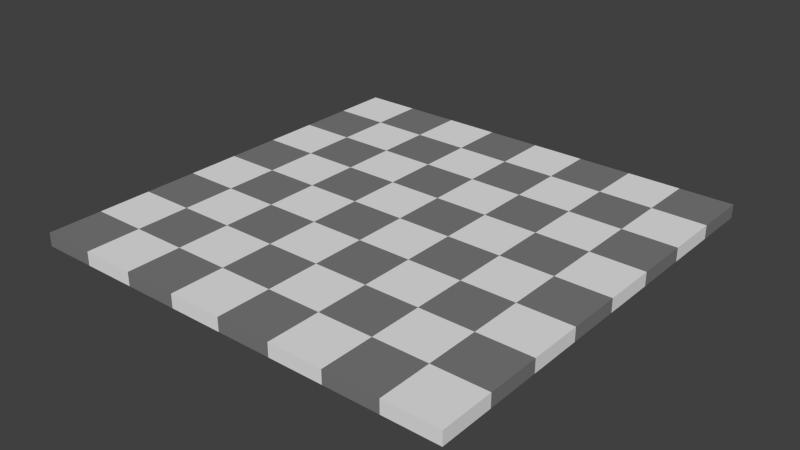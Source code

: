 # Source: chess-board.blend  (saved by Blender 2.72.0; exported with 4.5.12 LTS)
import bpy
from mathutils import Matrix  # noqa: F401  (used for matrix-valued properties, if any)

bpy.ops.wm.read_factory_settings(use_empty=True)
scene = bpy.context.scene
scene.name = 'Scene'

# ---- collections
col_collection_1 = bpy.data.collections.new('Collection 1'); scene.collection.children.link(col_collection_1)

# ---- materials (node trees are filled in below, after node groups)
mat_black = bpy.data.materials.new('black')
mat_black.alpha_threshold = 0.0
mat_black.use_transparent_shadow = False
mat_black.diffuse_color = (0.2, 0.2, 0.2, 1.0)
mat_black.roughness = 0.5
mat_black.line_color = (0.0, 0.0, 0.0, 1.0)
mat_white = bpy.data.materials.new('white')
mat_white.alpha_threshold = 0.0
mat_white.use_transparent_shadow = False
mat_white.roughness = 0.5
mat_white.line_color = (0.0, 0.0, 0.0, 1.0)

# ---- material node trees

# ---- world
world_world = bpy.data.worlds.new('World'); scene.world = world_world
world_world.color = (0.05088, 0.05088, 0.05088)
world_world.use_sun_shadow = False
world_world.sun_shadow_jitter_overblur = 0.0
world_world.cycles.sampling_method = 'MANUAL'
world_world.cycles.sample_map_resolution = 256

# ---- meshes
me_board = bpy.data.meshes.new('board')
me_board.from_pydata([(1.0, -1.0, -1.0), (1.0, -3.0, -1.0), (-1.0, -3.0, -1.0), (-1.0, -1.0, -1.0), (1.0, -1.0, 1.0), (1.0, -3.0, 1.0), (-1.0, -3.0, 1.0), (-1.0, -1.0, 1.0), (1.0, 1.0, -1.0), (1.0, -1.0, -1.0), (-1.0, -1.0, -1.0), (-1.0, 1.0, -1.0), (1.0, 1.0, 1.0), (1.0, -1.0, 1.0), (-1.0, -1.0, 1.0), (-1.0, 1.0, 1.0), (-1.0, 1.0, -1.0), (-1.0, -1.0, -1.0), (-3.0, -1.0, -1.0), (-3.0, 1.0, -1.0), (-1.0, 1.0, 1.0), (-1.0, -1.0, 1.0), (-3.0, -1.0, 1.0), (-3.0, 1.0, 1.0), (-1.0, -1.0, -1.0), (-1.0, -3.0, -1.0), (-3.0, -3.0, -1.0), (-3.0, -1.0, -1.0), (-1.0, -1.0, 1.0), (-1.0, -3.0, 1.0), (-3.0, -3.0, 1.0), (-3.0, -1.0, 1.0), (1.0, 3.0, -1.0), (1.0, 1.0, -1.0), (-1.0, 1.0, -1.0), (-1.0, 3.0, -1.0), (1.0, 3.0, 1.0), (1.0, 1.0, 1.0), (-1.0, 1.0, 1.0), (-1.0, 3.0, 1.0), (1.0, 5.0, -1.0), (1.0, 3.0, -1.0), (-1.0, 3.0, -1.0), (-1.0, 5.0, -1.0), (1.0, 5.0, 1.0), (1.0, 3.0, 1.0), (-1.0, 3.0, 1.0), (-1.0, 5.0, 1.0), (-1.0, 5.0, -1.0), (-1.0, 3.0, -1.0), (-3.0, 3.0, -1.0), (-3.0, 5.0, -1.0), (-1.0, 5.0, 1.0), (-1.0, 3.0, 1.0), (-3.0, 3.0, 1.0), (-3.0, 5.0, 1.0), (-1.0, 3.0, -1.0), (-1.0, 1.0, -1.0), (-3.0, 1.0, -1.0), (-3.0, 3.0, -1.0), (-1.0, 3.0, 1.0), (-1.0, 1.0, 1.0), (-3.0, 1.0, 1.0), (-3.0, 3.0, 1.0), (1.0, 7.0, -1.0), (1.0, 5.0, -1.0), (-1.0, 5.0, -1.0), (-1.0, 7.0, -1.0), (1.0, 7.0, 1.0), (1.0, 5.0, 1.0), (-1.0, 5.0, 1.0), (-1.0, 7.0, 1.0), (1.0, 9.0, -1.0), (1.0, 7.0, -1.0), (-1.0, 7.0, -1.0), (-1.0, 9.0, -1.0), (1.0, 9.0, 1.0), (1.0, 7.0, 1.0), (-1.0, 7.0, 1.0), (-1.0, 9.0, 1.0), (-1.0, 9.0, -1.0), (-1.0, 7.0, -1.0), (-3.0, 7.0, -1.0), (-3.0, 9.0, -1.0), (-1.0, 9.0, 1.0), (-1.0, 7.0, 1.0), (-3.0, 7.0, 1.0), (-3.0, 9.0, 1.0), (-1.0, 7.0, -1.0), (-1.0, 5.0, -1.0), (-3.0, 5.0, -1.0), (-3.0, 7.0, -1.0), (-1.0, 7.0, 1.0), (-1.0, 5.0, 1.0), (-3.0, 5.0, 1.0), (-3.0, 7.0, 1.0), (1.0, 11.0, -1.0), (1.0, 9.0, -1.0), (-1.0, 9.0, -1.0), (-1.0, 11.0, -1.0), (1.0, 11.0, 1.0), (1.0, 9.0, 1.0), (-1.0, 9.0, 1.0), (-1.0, 11.0, 1.0), (1.0, 13.0, -1.0), (1.0, 11.0, -1.0), (-1.0, 11.0, -1.0), (-1.0, 13.0, -1.0), (1.0, 13.0, 1.0), (1.0, 11.0, 1.0), (-1.0, 11.0, 1.0), (-1.0, 13.0, 1.0), (-1.0, 13.0, -1.0), (-1.0, 11.0, -1.0), (-3.0, 11.0, -1.0), (-3.0, 13.0, -1.0), (-1.0, 13.0, 1.0), (-1.0, 11.0, 1.0), (-3.0, 11.0, 1.0), (-3.0, 13.0, 1.0), (-1.0, 11.0, -1.0), (-1.0, 9.0, -1.0), (-3.0, 9.0, -1.0), (-3.0, 11.0, -1.0), (-1.0, 11.0, 1.0), (-1.0, 9.0, 1.0), (-3.0, 9.0, 1.0), (-3.0, 11.0, 1.0), (5.0, -1.0, -1.0), (5.0, -3.0, -1.0), (3.0, -3.0, -1.0), (3.0, -1.0, -1.0), (5.0, -1.0, 1.0), (5.0, -3.0, 1.0), (3.0, -3.0, 1.0), (3.0, -1.0, 1.0), (5.0, 1.0, -1.0), (5.0, -1.0, -1.0), (3.0, -1.0, -1.0), (3.0, 1.0, -1.0), (5.0, 1.0, 1.0), (5.0, -1.0, 1.0), (3.0, -1.0, 1.0), (3.0, 1.0, 1.0), (3.0, 1.0, -1.0), (3.0, -1.0, -1.0), (1.0, -1.0, -1.0), (1.0, 1.0, -1.0), (3.0, 1.0, 1.0), (3.0, -1.0, 1.0), (1.0, -1.0, 1.0), (1.0, 1.0, 1.0), (3.0, -1.0, -1.0), (3.0, -3.0, -1.0), (1.0, -3.0, -1.0), (1.0, -1.0, -1.0), (3.0, -1.0, 1.0), (3.0, -3.0, 1.0), (1.0, -3.0, 1.0), (1.0, -1.0, 1.0), (5.0, 3.0, -1.0), (5.0, 1.0, -1.0), (3.0, 1.0, -1.0), (3.0, 3.0, -1.0), (5.0, 3.0, 1.0), (5.0, 1.0, 1.0), (3.0, 1.0, 1.0), (3.0, 3.0, 1.0), (5.0, 5.0, -1.0), (5.0, 3.0, -1.0), (3.0, 3.0, -1.0), (3.0, 5.0, -1.0), (5.0, 5.0, 1.0), (5.0, 3.0, 1.0), (3.0, 3.0, 1.0), (3.0, 5.0, 1.0), (3.0, 5.0, -1.0), (3.0, 3.0, -1.0), (1.0, 3.0, -1.0), (1.0, 5.0, -1.0), (3.0, 5.0, 1.0), (3.0, 3.0, 1.0), (1.0, 3.0, 1.0), (1.0, 5.0, 1.0), (3.0, 3.0, -1.0), (3.0, 1.0, -1.0), (1.0, 1.0, -1.0), (1.0, 3.0, -1.0), (3.0, 3.0, 1.0), (3.0, 1.0, 1.0), (1.0, 1.0, 1.0), (1.0, 3.0, 1.0), (5.0, 7.0, -1.0), (5.0, 5.0, -1.0), (3.0, 5.0, -1.0), (3.0, 7.0, -1.0), (5.0, 7.0, 1.0), (5.0, 5.0, 1.0), (3.0, 5.0, 1.0), (3.0, 7.0, 1.0), (5.0, 9.0, -1.0), (5.0, 7.0, -1.0), (3.0, 7.0, -1.0), (3.0, 9.0, -1.0), (5.0, 9.0, 1.0), (5.0, 7.0, 1.0), (3.0, 7.0, 1.0), (3.0, 9.0, 1.0), (3.0, 9.0, -1.0), (3.0, 7.0, -1.0), (1.0, 7.0, -1.0), (1.0, 9.0, -1.0), (3.0, 9.0, 1.0), (3.0, 7.0, 1.0), (1.0, 7.0, 1.0), (1.0, 9.0, 1.0), (3.0, 7.0, -1.0), (3.0, 5.0, -1.0), (1.0, 5.0, -1.0), (1.0, 7.0, -1.0), (3.0, 7.0, 1.0), (3.0, 5.0, 1.0), (1.0, 5.0, 1.0), (1.0, 7.0, 1.0), (5.0, 11.0, -1.0), (5.0, 9.0, -1.0), (3.0, 9.0, -1.0), (3.0, 11.0, -1.0), (5.0, 11.0, 1.0), (5.0, 9.0, 1.0), (3.0, 9.0, 1.0), (3.0, 11.0, 1.0), (5.0, 13.0, -1.0), (5.0, 11.0, -1.0), (3.0, 11.0, -1.0), (3.0, 13.0, -1.0), (5.0, 13.0, 1.0), (5.0, 11.0, 1.0), (3.0, 11.0, 1.0), (3.0, 13.0, 1.0), (3.0, 13.0, -1.0), (3.0, 11.0, -1.0), (1.0, 11.0, -1.0), (1.0, 13.0, -1.0), (3.0, 13.0, 1.0), (3.0, 11.0, 1.0), (1.0, 11.0, 1.0), (1.0, 13.0, 1.0), (3.0, 11.0, -1.0), (3.0, 9.0, -1.0), (1.0, 9.0, -1.0), (1.0, 11.0, -1.0), (3.0, 11.0, 1.0), (3.0, 9.0, 1.0), (1.0, 9.0, 1.0), (1.0, 11.0, 1.0), (9.0, -1.0, -1.0), (9.0, -3.0, -1.0), (7.0, -3.0, -1.0), (7.0, -1.0, -1.0), (9.0, -1.0, 1.0), (9.0, -3.0, 1.0), (7.0, -3.0, 1.0), (7.0, -1.0, 1.0), (9.0, 1.0, -1.0), (9.0, -1.0, -1.0), (7.0, -1.0, -1.0), (7.0, 1.0, -1.0), (9.0, 1.0, 1.0), (9.0, -1.0, 1.0), (7.0, -1.0, 1.0), (7.0, 1.0, 1.0), (7.0, 1.0, -1.0), (7.0, -1.0, -1.0), (5.0, -1.0, -1.0), (5.0, 1.0, -1.0), (7.0, 1.0, 1.0), (7.0, -1.0, 1.0), (5.0, -1.0, 1.0), (5.0, 1.0, 1.0), (7.0, -1.0, -1.0), (7.0, -3.0, -1.0), (5.0, -3.0, -1.0), (5.0, -1.0, -1.0), (7.0, -1.0, 1.0), (7.0, -3.0, 1.0), (5.0, -3.0, 1.0), (5.0, -1.0, 1.0), (9.0, 3.0, -1.0), (9.0, 1.0, -1.0), (7.0, 1.0, -1.0), (7.0, 3.0, -1.0), (9.0, 3.0, 1.0), (9.0, 1.0, 1.0), (7.0, 1.0, 1.0), (7.0, 3.0, 1.0), (9.0, 5.0, -1.0), (9.0, 3.0, -1.0), (7.0, 3.0, -1.0), (7.0, 5.0, -1.0), (9.0, 5.0, 1.0), (9.0, 3.0, 1.0), (7.0, 3.0, 1.0), (7.0, 5.0, 1.0), (7.0, 5.0, -1.0), (7.0, 3.0, -1.0), (5.0, 3.0, -1.0), (5.0, 5.0, -1.0), (7.0, 5.0, 1.0), (7.0, 3.0, 1.0), (5.0, 3.0, 1.0), (5.0, 5.0, 1.0), (7.0, 3.0, -1.0), (7.0, 1.0, -1.0), (5.0, 1.0, -1.0), (5.0, 3.0, -1.0), (7.0, 3.0, 1.0), (7.0, 1.0, 1.0), (5.0, 1.0, 1.0), (5.0, 3.0, 1.0), (9.0, 7.0, -1.0), (9.0, 5.0, -1.0), (7.0, 5.0, -1.0), (7.0, 7.0, -1.0), (9.0, 7.0, 1.0), (9.0, 5.0, 1.0), (7.0, 5.0, 1.0), (7.0, 7.0, 1.0), (9.0, 9.0, -1.0), (9.0, 7.0, -1.0), (7.0, 7.0, -1.0), (7.0, 9.0, -1.0), (9.0, 9.0, 1.0), (9.0, 7.0, 1.0), (7.0, 7.0, 1.0), (7.0, 9.0, 1.0), (7.0, 9.0, -1.0), (7.0, 7.0, -1.0), (5.0, 7.0, -1.0), (5.0, 9.0, -1.0), (7.0, 9.0, 1.0), (7.0, 7.0, 1.0), (5.0, 7.0, 1.0), (5.0, 9.0, 1.0), (7.0, 7.0, -1.0), (7.0, 5.0, -1.0), (5.0, 5.0, -1.0), (5.0, 7.0, -1.0), (7.0, 7.0, 1.0), (7.0, 5.0, 1.0), (5.0, 5.0, 1.0), (5.0, 7.0, 1.0), (9.0, 11.0, -1.0), (9.0, 9.0, -1.0), (7.0, 9.0, -1.0), (7.0, 11.0, -1.0), (9.0, 11.0, 1.0), (9.0, 9.0, 1.0), (7.0, 9.0, 1.0), (7.0, 11.0, 1.0), (9.0, 13.0, -1.0), (9.0, 11.0, -1.0), (7.0, 11.0, -1.0), (7.0, 13.0, -1.0), (9.0, 13.0, 1.0), (9.0, 11.0, 1.0), (7.0, 11.0, 1.0), (7.0, 13.0, 1.0), (7.0, 13.0, -1.0), (7.0, 11.0, -1.0), (5.0, 11.0, -1.0), (5.0, 13.0, -1.0), (7.0, 13.0, 1.0), (7.0, 11.0, 1.0), (5.0, 11.0, 1.0), (5.0, 13.0, 1.0), (7.0, 11.0, -1.0), (7.0, 9.0, -1.0), (5.0, 9.0, -1.0), (5.0, 11.0, -1.0), (7.0, 11.0, 1.0), (7.0, 9.0, 1.0), (5.0, 9.0, 1.0), (5.0, 11.0, 1.0), (13.0, -1.0, -1.0), (13.0, -3.0, -1.0), (11.0, -3.0, -1.0), (11.0, -1.0, -1.0), (13.0, -1.0, 1.0), (13.0, -3.0, 1.0), (11.0, -3.0, 1.0), (11.0, -1.0, 1.0), (13.0, 1.0, -1.0), (13.0, -1.0, -1.0), (11.0, -1.0, -1.0), (11.0, 1.0, -1.0), (13.0, 1.0, 1.0), (13.0, -1.0, 1.0), (11.0, -1.0, 1.0), (11.0, 1.0, 1.0), (11.0, 1.0, -1.0), (11.0, -1.0, -1.0), (9.0, -1.0, -1.0), (9.0, 1.0, -1.0), (11.0, 1.0, 1.0), (11.0, -1.0, 1.0), (9.0, -1.0, 1.0), (9.0, 1.0, 1.0), (11.0, -1.0, -1.0), (11.0, -3.0, -1.0), (9.0, -3.0, -1.0), (9.0, -1.0, -1.0), (11.0, -1.0, 1.0), (11.0, -3.0, 1.0), (9.0, -3.0, 1.0), (9.0, -1.0, 1.0), (13.0, 3.0, -1.0), (13.0, 1.0, -1.0), (11.0, 1.0, -1.0), (11.0, 3.0, -1.0), (13.0, 3.0, 1.0), (13.0, 1.0, 1.0), (11.0, 1.0, 1.0), (11.0, 3.0, 1.0), (13.0, 5.0, -1.0), (13.0, 3.0, -1.0), (11.0, 3.0, -1.0), (11.0, 5.0, -1.0), (13.0, 5.0, 1.0), (13.0, 3.0, 1.0), (11.0, 3.0, 1.0), (11.0, 5.0, 1.0), (11.0, 5.0, -1.0), (11.0, 3.0, -1.0), (9.0, 3.0, -1.0), (9.0, 5.0, -1.0), (11.0, 5.0, 1.0), (11.0, 3.0, 1.0), (9.0, 3.0, 1.0), (9.0, 5.0, 1.0), (11.0, 3.0, -1.0), (11.0, 1.0, -1.0), (9.0, 1.0, -1.0), (9.0, 3.0, -1.0), (11.0, 3.0, 1.0), (11.0, 1.0, 1.0), (9.0, 1.0, 1.0), (9.0, 3.0, 1.0), (13.0, 7.0, -1.0), (13.0, 5.0, -1.0), (11.0, 5.0, -1.0), (11.0, 7.0, -1.0), (13.0, 7.0, 1.0), (13.0, 5.0, 1.0), (11.0, 5.0, 1.0), (11.0, 7.0, 1.0), (13.0, 9.0, -1.0), (13.0, 7.0, -1.0), (11.0, 7.0, -1.0), (11.0, 9.0, -1.0), (13.0, 9.0, 1.0), (13.0, 7.0, 1.0), (11.0, 7.0, 1.0), (11.0, 9.0, 1.0), (11.0, 9.0, -1.0), (11.0, 7.0, -1.0), (9.0, 7.0, -1.0), (9.0, 9.0, -1.0), (11.0, 9.0, 1.0), (11.0, 7.0, 1.0), (9.0, 7.0, 1.0), (9.0, 9.0, 1.0), (11.0, 7.0, -1.0), (11.0, 5.0, -1.0), (9.0, 5.0, -1.0), (9.0, 7.0, -1.0), (11.0, 7.0, 1.0), (11.0, 5.0, 1.0), (9.0, 5.0, 1.0), (9.0, 7.0, 1.0), (13.0, 11.0, -1.0), (13.0, 9.0, -1.0), (11.0, 9.0, -1.0), (11.0, 11.0, -1.0), (13.0, 11.0, 1.0), (13.0, 9.0, 1.0), (11.0, 9.0, 1.0), (11.0, 11.0, 1.0), (13.0, 13.0, -1.0), (13.0, 11.0, -1.0), (11.0, 11.0, -1.0), (11.0, 13.0, -1.0), (13.0, 13.0, 1.0), (13.0, 11.0, 1.0), (11.0, 11.0, 1.0), (11.0, 13.0, 1.0), (11.0, 13.0, -1.0), (11.0, 11.0, -1.0), (9.0, 11.0, -1.0), (9.0, 13.0, -1.0), (11.0, 13.0, 1.0), (11.0, 11.0, 1.0), (9.0, 11.0, 1.0), (9.0, 13.0, 1.0), (11.0, 11.0, -1.0), (11.0, 9.0, -1.0), (9.0, 9.0, -1.0), (9.0, 11.0, -1.0), (11.0, 11.0, 1.0), (11.0, 9.0, 1.0), (9.0, 9.0, 1.0), (9.0, 11.0, 1.0)], [], [(0, 1, 2, 3), (4, 7, 6, 5), (0, 4, 5, 1), (1, 5, 6, 2), (2, 6, 7, 3), (4, 0, 3, 7), (8, 9, 10, 11), (12, 15, 14, 13), (8, 12, 13, 9), (9, 13, 14, 10), (10, 14, 15, 11), (12, 8, 11, 15), (16, 17, 18, 19), (20, 23, 22, 21), (16, 20, 21, 17), (17, 21, 22, 18), (18, 22, 23, 19), (20, 16, 19, 23), (24, 25, 26, 27), (28, 31, 30, 29), (24, 28, 29, 25), (25, 29, 30, 26), (26, 30, 31, 27), (28, 24, 27, 31), (32, 33, 34, 35), (36, 39, 38, 37), (32, 36, 37, 33), (33, 37, 38, 34), (34, 38, 39, 35), (36, 32, 35, 39), (40, 41, 42, 43), (44, 47, 46, 45), (40, 44, 45, 41), (41, 45, 46, 42), (42, 46, 47, 43), (44, 40, 43, 47), (48, 49, 50, 51), (52, 55, 54, 53), (48, 52, 53, 49), (49, 53, 54, 50), (50, 54, 55, 51), (52, 48, 51, 55), (56, 57, 58, 59), (60, 63, 62, 61), (56, 60, 61, 57), (57, 61, 62, 58), (58, 62, 63, 59), (60, 56, 59, 63), (64, 65, 66, 67), (68, 71, 70, 69), (64, 68, 69, 65), (65, 69, 70, 66), (66, 70, 71, 67), (68, 64, 67, 71), (72, 73, 74, 75), (76, 79, 78, 77), (72, 76, 77, 73), (73, 77, 78, 74), (74, 78, 79, 75), (76, 72, 75, 79), (80, 81, 82, 83), (84, 87, 86, 85), (80, 84, 85, 81), (81, 85, 86, 82), (82, 86, 87, 83), (84, 80, 83, 87), (88, 89, 90, 91), (92, 95, 94, 93), (88, 92, 93, 89), (89, 93, 94, 90), (90, 94, 95, 91), (92, 88, 91, 95), (96, 97, 98, 99), (100, 103, 102, 101), (96, 100, 101, 97), (97, 101, 102, 98), (98, 102, 103, 99), (100, 96, 99, 103), (104, 105, 106, 107), (108, 111, 110, 109), (104, 108, 109, 105), (105, 109, 110, 106), (106, 110, 111, 107), (108, 104, 107, 111), (112, 113, 114, 115), (116, 119, 118, 117), (112, 116, 117, 113), (113, 117, 118, 114), (114, 118, 119, 115), (116, 112, 115, 119), (120, 121, 122, 123), (124, 127, 126, 125), (120, 124, 125, 121), (121, 125, 126, 122), (122, 126, 127, 123), (124, 120, 123, 127), (128, 129, 130, 131), (132, 135, 134, 133), (128, 132, 133, 129), (129, 133, 134, 130), (130, 134, 135, 131), (132, 128, 131, 135), (136, 137, 138, 139), (140, 143, 142, 141), (136, 140, 141, 137), (137, 141, 142, 138), (138, 142, 143, 139), (140, 136, 139, 143), (144, 145, 146, 147), (148, 151, 150, 149), (144, 148, 149, 145), (145, 149, 150, 146), (146, 150, 151, 147), (148, 144, 147, 151), (152, 153, 154, 155), (156, 159, 158, 157), (152, 156, 157, 153), (153, 157, 158, 154), (154, 158, 159, 155), (156, 152, 155, 159), (160, 161, 162, 163), (164, 167, 166, 165), (160, 164, 165, 161), (161, 165, 166, 162), (162, 166, 167, 163), (164, 160, 163, 167), (168, 169, 170, 171), (172, 175, 174, 173), (168, 172, 173, 169), (169, 173, 174, 170), (170, 174, 175, 171), (172, 168, 171, 175), (176, 177, 178, 179), (180, 183, 182, 181), (176, 180, 181, 177), (177, 181, 182, 178), (178, 182, 183, 179), (180, 176, 179, 183), (184, 185, 186, 187), (188, 191, 190, 189), (184, 188, 189, 185), (185, 189, 190, 186), (186, 190, 191, 187), (188, 184, 187, 191), (192, 193, 194, 195), (196, 199, 198, 197), (192, 196, 197, 193), (193, 197, 198, 194), (194, 198, 199, 195), (196, 192, 195, 199), (200, 201, 202, 203), (204, 207, 206, 205), (200, 204, 205, 201), (201, 205, 206, 202), (202, 206, 207, 203), (204, 200, 203, 207), (208, 209, 210, 211), (212, 215, 214, 213), (208, 212, 213, 209), (209, 213, 214, 210), (210, 214, 215, 211), (212, 208, 211, 215), (216, 217, 218, 219), (220, 223, 222, 221), (216, 220, 221, 217), (217, 221, 222, 218), (218, 222, 223, 219), (220, 216, 219, 223), (224, 225, 226, 227), (228, 231, 230, 229), (224, 228, 229, 225), (225, 229, 230, 226), (226, 230, 231, 227), (228, 224, 227, 231), (232, 233, 234, 235), (236, 239, 238, 237), (232, 236, 237, 233), (233, 237, 238, 234), (234, 238, 239, 235), (236, 232, 235, 239), (240, 241, 242, 243), (244, 247, 246, 245), (240, 244, 245, 241), (241, 245, 246, 242), (242, 246, 247, 243), (244, 240, 243, 247), (248, 249, 250, 251), (252, 255, 254, 253), (248, 252, 253, 249), (249, 253, 254, 250), (250, 254, 255, 251), (252, 248, 251, 255), (256, 257, 258, 259), (260, 263, 262, 261), (256, 260, 261, 257), (257, 261, 262, 258), (258, 262, 263, 259), (260, 256, 259, 263), (264, 265, 266, 267), (268, 271, 270, 269), (264, 268, 269, 265), (265, 269, 270, 266), (266, 270, 271, 267), (268, 264, 267, 271), (272, 273, 274, 275), (276, 279, 278, 277), (272, 276, 277, 273), (273, 277, 278, 274), (274, 278, 279, 275), (276, 272, 275, 279), (280, 281, 282, 283), (284, 287, 286, 285), (280, 284, 285, 281), (281, 285, 286, 282), (282, 286, 287, 283), (284, 280, 283, 287), (288, 289, 290, 291), (292, 295, 294, 293), (288, 292, 293, 289), (289, 293, 294, 290), (290, 294, 295, 291), (292, 288, 291, 295), (296, 297, 298, 299), (300, 303, 302, 301), (296, 300, 301, 297), (297, 301, 302, 298), (298, 302, 303, 299), (300, 296, 299, 303), (304, 305, 306, 307), (308, 311, 310, 309), (304, 308, 309, 305), (305, 309, 310, 306), (306, 310, 311, 307), (308, 304, 307, 311), (312, 313, 314, 315), (316, 319, 318, 317), (312, 316, 317, 313), (313, 317, 318, 314), (314, 318, 319, 315), (316, 312, 315, 319), (320, 321, 322, 323), (324, 327, 326, 325), (320, 324, 325, 321), (321, 325, 326, 322), (322, 326, 327, 323), (324, 320, 323, 327), (328, 329, 330, 331), (332, 335, 334, 333), (328, 332, 333, 329), (329, 333, 334, 330), (330, 334, 335, 331), (332, 328, 331, 335), (336, 337, 338, 339), (340, 343, 342, 341), (336, 340, 341, 337), (337, 341, 342, 338), (338, 342, 343, 339), (340, 336, 339, 343), (344, 345, 346, 347), (348, 351, 350, 349), (344, 348, 349, 345), (345, 349, 350, 346), (346, 350, 351, 347), (348, 344, 347, 351), (352, 353, 354, 355), (356, 359, 358, 357), (352, 356, 357, 353), (353, 357, 358, 354), (354, 358, 359, 355), (356, 352, 355, 359), (360, 361, 362, 363), (364, 367, 366, 365), (360, 364, 365, 361), (361, 365, 366, 362), (362, 366, 367, 363), (364, 360, 363, 367), (368, 369, 370, 371), (372, 375, 374, 373), (368, 372, 373, 369), (369, 373, 374, 370), (370, 374, 375, 371), (372, 368, 371, 375), (376, 377, 378, 379), (380, 383, 382, 381), (376, 380, 381, 377), (377, 381, 382, 378), (378, 382, 383, 379), (380, 376, 379, 383), (384, 385, 386, 387), (388, 391, 390, 389), (384, 388, 389, 385), (385, 389, 390, 386), (386, 390, 391, 387), (388, 384, 387, 391), (392, 393, 394, 395), (396, 399, 398, 397), (392, 396, 397, 393), (393, 397, 398, 394), (394, 398, 399, 395), (396, 392, 395, 399), (400, 401, 402, 403), (404, 407, 406, 405), (400, 404, 405, 401), (401, 405, 406, 402), (402, 406, 407, 403), (404, 400, 403, 407), (408, 409, 410, 411), (412, 415, 414, 413), (408, 412, 413, 409), (409, 413, 414, 410), (410, 414, 415, 411), (412, 408, 411, 415), (416, 417, 418, 419), (420, 423, 422, 421), (416, 420, 421, 417), (417, 421, 422, 418), (418, 422, 423, 419), (420, 416, 419, 423), (424, 425, 426, 427), (428, 431, 430, 429), (424, 428, 429, 425), (425, 429, 430, 426), (426, 430, 431, 427), (428, 424, 427, 431), (432, 433, 434, 435), (436, 439, 438, 437), (432, 436, 437, 433), (433, 437, 438, 434), (434, 438, 439, 435), (436, 432, 435, 439), (440, 441, 442, 443), (444, 447, 446, 445), (440, 444, 445, 441), (441, 445, 446, 442), (442, 446, 447, 443), (444, 440, 443, 447), (448, 449, 450, 451), (452, 455, 454, 453), (448, 452, 453, 449), (449, 453, 454, 450), (450, 454, 455, 451), (452, 448, 451, 455), (456, 457, 458, 459), (460, 463, 462, 461), (456, 460, 461, 457), (457, 461, 462, 458), (458, 462, 463, 459), (460, 456, 459, 463), (464, 465, 466, 467), (468, 471, 470, 469), (464, 468, 469, 465), (465, 469, 470, 466), (466, 470, 471, 467), (468, 464, 467, 471), (472, 473, 474, 475), (476, 479, 478, 477), (472, 476, 477, 473), (473, 477, 478, 474), (474, 478, 479, 475), (476, 472, 475, 479), (480, 481, 482, 483), (484, 487, 486, 485), (480, 484, 485, 481), (481, 485, 486, 482), (482, 486, 487, 483), (484, 480, 483, 487), (488, 489, 490, 491), (492, 495, 494, 493), (488, 492, 493, 489), (489, 493, 494, 490), (490, 494, 495, 491), (492, 488, 491, 495), (496, 497, 498, 499), (500, 503, 502, 501), (496, 500, 501, 497), (497, 501, 502, 498), (498, 502, 503, 499), (500, 496, 499, 503), (504, 505, 506, 507), (508, 511, 510, 509), (504, 508, 509, 505), (505, 509, 510, 506), (506, 510, 511, 507), (508, 504, 507, 511)])
me_board.polygons.foreach_set('material_index', [1, 1, 1, 1, 1, 1, 0, 0, 0, 0, 0, 0, 1, 1, 1, 1, 1, 1, 0, 0, 0, 0, 0, 0, 1, 1, 1, 1, 1, 1, 0, 0, 0, 0, 0, 0, 1, 1, 1, 1, 1, 1, 0, 0, 0, 0, 0, 0, 1, 1, 1, 1, 1, 1, 0, 0, 0, 0, 0, 0, 1, 1, 1, 1, 1, 1, 0, 0, 0, 0, 0, 0, 1, 1, 1, 1, 1, 1, 0, 0, 0, 0, 0, 0, 1, 1, 1, 1, 1, 1, 0, 0, 0, 0, 0, 0, 1, 1, 1, 1, 1, 1, 0, 0, 0, 0, 0, 0, 1, 1, 1, 1, 1, 1, 0, 0, 0, 0, 0, 0, 1, 1, 1, 1, 1, 1, 0, 0, 0, 0, 0, 0, 1, 1, 1, 1, 1, 1, 0, 0, 0, 0, 0, 0, 1, 1, 1, 1, 1, 1, 0, 0, 0, 0, 0, 0, 1, 1, 1, 1, 1, 1, 0, 0, 0, 0, 0, 0, 1, 1, 1, 1, 1, 1, 0, 0, 0, 0, 0, 0, 1, 1, 1, 1, 1, 1, 0, 0, 0, 0, 0, 0, 1, 1, 1, 1, 1, 1, 0, 0, 0, 0, 0, 0, 1, 1, 1, 1, 1, 1, 0, 0, 0, 0, 0, 0, 1, 1, 1, 1, 1, 1, 0, 0, 0, 0, 0, 0, 1, 1, 1, 1, 1, 1, 0, 0, 0, 0, 0, 0, 1, 1, 1, 1, 1, 1, 0, 0, 0, 0, 0, 0, 1, 1, 1, 1, 1, 1, 0, 0, 0, 0, 0, 0, 1, 1, 1, 1, 1, 1, 0, 0, 0, 0, 0, 0, 1, 1, 1, 1, 1, 1, 0, 0, 0, 0, 0, 0, 1, 1, 1, 1, 1, 1, 0, 0, 0, 0, 0, 0, 1, 1, 1, 1, 1, 1, 0, 0, 0, 0, 0, 0, 1, 1, 1, 1, 1, 1, 0, 0, 0, 0, 0, 0, 1, 1, 1, 1, 1, 1, 0, 0, 0, 0, 0, 0, 1, 1, 1, 1, 1, 1, 0, 0, 0, 0, 0, 0, 1, 1, 1, 1, 1, 1, 0, 0, 0, 0, 0, 0, 1, 1, 1, 1, 1, 1, 0, 0, 0, 0, 0, 0, 1, 1, 1, 1, 1, 1, 0, 0, 0, 0, 0, 0])
me_board.materials.append(mat_black)
me_board.materials.append(mat_white)
me_board.use_remesh_preserve_volume = False
me_board.use_remesh_preserve_attributes = False
me_board.use_mirror_vertex_groups = False
me_board.update()

# ---- objects
ob_chessboard = bpy.data.objects.new('chessboard', me_board)

# ---- transforms, parenting, visibility, modifiers, constraints
ob_chessboard.location = (2.0, 2.0, 0.0)
ob_chessboard.scale = (1.0, 1.0, 0.25)
ob_chessboard.lock_rotations_4d = False
ob_chessboard.empty_display_type = 'ARROWS'
ob_chessboard.lineart.crease_threshold = 0.0

# ---- collection membership
col_collection_1.objects.link(ob_chessboard)

# ---- scene / render settings (as saved in the file)
scene.frame_start = 1; scene.frame_end = 250; scene.frame_set(1)
scene.render.engine = 'BLENDER_EEVEE_NEXT'
scene.render.resolution_percentage = 50
scene.render.dither_intensity = 0.0
scene.cycles.use_denoising = False
scene.cycles.samples = 10
scene.cycles.sampling_pattern = 'TABULATED_SOBOL'
scene.cycles.light_sampling_threshold = 0.0
scene.cycles.use_adaptive_sampling = False
scene.cycles.use_light_tree = False
scene.cycles.blur_glossy = 0.0
scene.cycles.pixel_filter_type = 'GAUSSIAN'
scene.cycles.sample_clamp_indirect = 0.0
scene.view_settings.view_transform = 'Standard'
bpy.context.view_layer.update()

# ---- added for rendering (the .blend has no active camera and no usable light): camera, sun
cam_auto = bpy.data.cameras.new('AutoCamera')
cam_auto.lens = 50.0
cam_auto.sensor_width = 36.0
cam_auto.clip_end = 1000.0
ob_auto_camera = bpy.data.objects.new('AutoCamera', cam_auto)
scene.collection.objects.link(ob_auto_camera)
ob_auto_camera.location = (27.9406, -18.1287, 16.7524)
ob_auto_camera.rotation_euler = (1.09748, -7.21219e-08, 0.694738)
scene.camera = ob_auto_camera
light_auto_sun = bpy.data.lights.new('AutoSun', 'SUN')
light_auto_sun.energy = 3.0
light_auto_sun.angle = 0.0523599
ob_auto_sun = bpy.data.objects.new('AutoSun', light_auto_sun)
scene.collection.objects.link(ob_auto_sun)
ob_auto_sun.rotation_euler = (0.872665, 0.174533, 0.523599)
bpy.context.view_layer.update()
